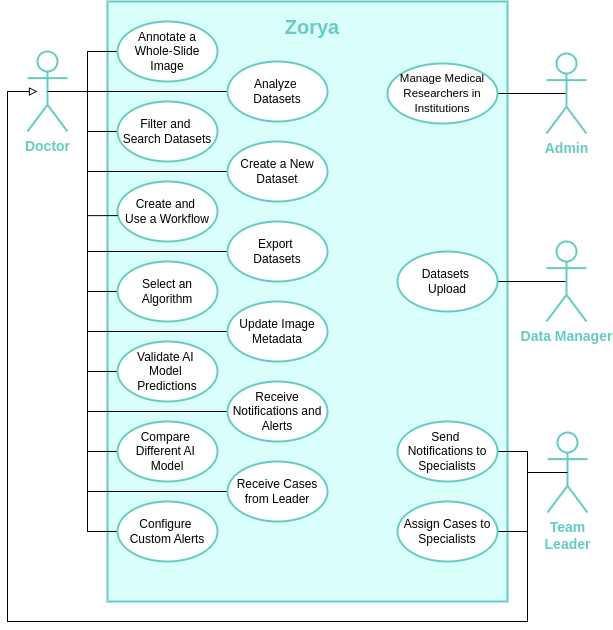

The diagram above was exported from draw.io. Its source (the exported page's mxGraphModel, read from the mxfile embedded in the PNG):
<mxGraphModel dx="1196" dy="674" grid="1" gridSize="10" guides="1" tooltips="1" connect="1" arrows="1" fold="1" page="1" pageScale="1" pageWidth="827" pageHeight="1169" math="0" shadow="0">
  <root>
    <mxCell id="0" />
    <mxCell id="1" parent="0" />
    <mxCell id="R1h7he1BpT6vosOW_HKK-7" value="" style="rounded=0;whiteSpace=wrap;html=1;fillColor=#DAFFFB;strokeColor=#64CCC5;strokeWidth=2;" parent="1" vertex="1">
      <mxGeometry x="180" y="150" width="400" height="600" as="geometry" />
    </mxCell>
    <mxCell id="R1h7he1BpT6vosOW_HKK-54" style="edgeStyle=orthogonalEdgeStyle;rounded=0;orthogonalLoop=1;jettySize=auto;html=1;exitX=0.5;exitY=0.5;exitDx=0;exitDy=0;exitPerimeter=0;entryX=0;entryY=0.5;entryDx=0;entryDy=0;endArrow=none;startFill=0;" parent="1" source="R1h7he1BpT6vosOW_HKK-4" target="R1h7he1BpT6vosOW_HKK-23" edge="1">
      <mxGeometry relative="1" as="geometry">
        <Array as="points">
          <mxPoint x="160" y="240" />
          <mxPoint x="160" y="280" />
        </Array>
      </mxGeometry>
    </mxCell>
    <mxCell id="R1h7he1BpT6vosOW_HKK-57" style="edgeStyle=orthogonalEdgeStyle;rounded=0;orthogonalLoop=1;jettySize=auto;html=1;exitX=0.5;exitY=0.5;exitDx=0;exitDy=0;exitPerimeter=0;entryX=0;entryY=0.5;entryDx=0;entryDy=0;endArrow=none;startFill=0;" parent="1" source="R1h7he1BpT6vosOW_HKK-4" target="R1h7he1BpT6vosOW_HKK-21" edge="1">
      <mxGeometry relative="1" as="geometry">
        <Array as="points">
          <mxPoint x="160" y="240" />
          <mxPoint x="160" y="440" />
        </Array>
      </mxGeometry>
    </mxCell>
    <mxCell id="R1h7he1BpT6vosOW_HKK-58" style="edgeStyle=orthogonalEdgeStyle;rounded=0;orthogonalLoop=1;jettySize=auto;html=1;exitX=0.5;exitY=0.5;exitDx=0;exitDy=0;exitPerimeter=0;entryX=0;entryY=0.5;entryDx=0;entryDy=0;endArrow=none;startFill=0;" parent="1" source="R1h7he1BpT6vosOW_HKK-4" target="R1h7he1BpT6vosOW_HKK-25" edge="1">
      <mxGeometry relative="1" as="geometry">
        <Array as="points">
          <mxPoint x="160" y="240" />
          <mxPoint x="160" y="520" />
        </Array>
      </mxGeometry>
    </mxCell>
    <mxCell id="R1h7he1BpT6vosOW_HKK-60" style="edgeStyle=orthogonalEdgeStyle;rounded=0;orthogonalLoop=1;jettySize=auto;html=1;exitX=0.5;exitY=0.5;exitDx=0;exitDy=0;exitPerimeter=0;entryX=0;entryY=0.5;entryDx=0;entryDy=0;endArrow=none;startFill=0;" parent="1" source="R1h7he1BpT6vosOW_HKK-4" target="R1h7he1BpT6vosOW_HKK-24" edge="1">
      <mxGeometry relative="1" as="geometry">
        <Array as="points">
          <mxPoint x="160" y="240" />
          <mxPoint x="160" y="600" />
        </Array>
      </mxGeometry>
    </mxCell>
    <mxCell id="R1h7he1BpT6vosOW_HKK-61" style="edgeStyle=orthogonalEdgeStyle;rounded=0;orthogonalLoop=1;jettySize=auto;html=1;exitX=0.5;exitY=0.5;exitDx=0;exitDy=0;exitPerimeter=0;entryX=0;entryY=0.5;entryDx=0;entryDy=0;endArrow=none;startFill=0;" parent="1" source="R1h7he1BpT6vosOW_HKK-4" target="R1h7he1BpT6vosOW_HKK-26" edge="1">
      <mxGeometry relative="1" as="geometry">
        <Array as="points">
          <mxPoint x="160" y="240" />
          <mxPoint x="160" y="680" />
        </Array>
      </mxGeometry>
    </mxCell>
    <mxCell id="R1h7he1BpT6vosOW_HKK-62" style="edgeStyle=orthogonalEdgeStyle;rounded=0;orthogonalLoop=1;jettySize=auto;html=1;exitX=0.5;exitY=0.5;exitDx=0;exitDy=0;exitPerimeter=0;entryX=0;entryY=0.5;entryDx=0;entryDy=0;endArrow=none;startFill=0;" parent="1" source="R1h7he1BpT6vosOW_HKK-4" target="R1h7he1BpT6vosOW_HKK-20" edge="1">
      <mxGeometry relative="1" as="geometry" />
    </mxCell>
    <mxCell id="R1h7he1BpT6vosOW_HKK-65" style="edgeStyle=orthogonalEdgeStyle;rounded=0;orthogonalLoop=1;jettySize=auto;html=1;exitX=0.5;exitY=0.5;exitDx=0;exitDy=0;exitPerimeter=0;entryX=0;entryY=0.5;entryDx=0;entryDy=0;endArrow=none;startFill=0;" parent="1" source="R1h7he1BpT6vosOW_HKK-4" target="R1h7he1BpT6vosOW_HKK-27" edge="1">
      <mxGeometry relative="1" as="geometry">
        <Array as="points">
          <mxPoint x="160" y="240" />
          <mxPoint x="160" y="320" />
        </Array>
      </mxGeometry>
    </mxCell>
    <mxCell id="R1h7he1BpT6vosOW_HKK-70" style="edgeStyle=orthogonalEdgeStyle;rounded=0;orthogonalLoop=1;jettySize=auto;html=1;exitX=0.5;exitY=0.5;exitDx=0;exitDy=0;exitPerimeter=0;entryX=0;entryY=0.5;entryDx=0;entryDy=0;endArrow=none;startFill=0;" parent="1" source="R1h7he1BpT6vosOW_HKK-4" target="R1h7he1BpT6vosOW_HKK-28" edge="1">
      <mxGeometry relative="1" as="geometry">
        <Array as="points">
          <mxPoint x="160" y="240" />
          <mxPoint x="160" y="400" />
        </Array>
      </mxGeometry>
    </mxCell>
    <mxCell id="R1h7he1BpT6vosOW_HKK-71" style="edgeStyle=orthogonalEdgeStyle;rounded=0;orthogonalLoop=1;jettySize=auto;html=1;exitX=0.5;exitY=0.5;exitDx=0;exitDy=0;exitPerimeter=0;entryX=0;entryY=0.5;entryDx=0;entryDy=0;endArrow=none;startFill=0;" parent="1" source="R1h7he1BpT6vosOW_HKK-4" target="R1h7he1BpT6vosOW_HKK-29" edge="1">
      <mxGeometry relative="1" as="geometry">
        <Array as="points">
          <mxPoint x="160" y="240" />
          <mxPoint x="160" y="480" />
        </Array>
      </mxGeometry>
    </mxCell>
    <mxCell id="R1h7he1BpT6vosOW_HKK-72" style="edgeStyle=orthogonalEdgeStyle;rounded=0;orthogonalLoop=1;jettySize=auto;html=1;exitX=0.5;exitY=0.5;exitDx=0;exitDy=0;exitPerimeter=0;entryX=0;entryY=0.5;entryDx=0;entryDy=0;endArrow=none;startFill=0;" parent="1" source="R1h7he1BpT6vosOW_HKK-4" target="R1h7he1BpT6vosOW_HKK-30" edge="1">
      <mxGeometry relative="1" as="geometry">
        <Array as="points">
          <mxPoint x="160" y="240" />
          <mxPoint x="160" y="560" />
        </Array>
      </mxGeometry>
    </mxCell>
    <mxCell id="R1h7he1BpT6vosOW_HKK-73" style="edgeStyle=orthogonalEdgeStyle;rounded=0;orthogonalLoop=1;jettySize=auto;html=1;exitX=0.5;exitY=0.5;exitDx=0;exitDy=0;exitPerimeter=0;entryX=0;entryY=0.5;entryDx=0;entryDy=0;endArrow=none;startFill=0;" parent="1" source="R1h7he1BpT6vosOW_HKK-4" target="R1h7he1BpT6vosOW_HKK-31" edge="1">
      <mxGeometry relative="1" as="geometry">
        <Array as="points">
          <mxPoint x="160" y="240" />
          <mxPoint x="160" y="640" />
        </Array>
      </mxGeometry>
    </mxCell>
    <mxCell id="R1h7he1BpT6vosOW_HKK-4" value="&lt;font style=&quot;color: rgb(100, 204, 197); font-size: 14px;&quot;&gt;&lt;b style=&quot;&quot;&gt;Doctor&lt;/b&gt;&lt;/font&gt;" style="shape=umlActor;verticalLabelPosition=bottom;verticalAlign=top;html=1;outlineConnect=0;strokeWidth=2;strokeColor=#64CCC5;" parent="1" vertex="1">
      <mxGeometry x="100" y="200" width="40" height="80" as="geometry" />
    </mxCell>
    <mxCell id="R1h7he1BpT6vosOW_HKK-51" style="edgeStyle=orthogonalEdgeStyle;rounded=0;orthogonalLoop=1;jettySize=auto;html=1;exitX=0.5;exitY=0.5;exitDx=0;exitDy=0;exitPerimeter=0;entryX=0;entryY=0.5;entryDx=0;entryDy=0;startArrow=none;startFill=0;endArrow=none;" parent="1" source="R1h7he1BpT6vosOW_HKK-4" target="R1h7he1BpT6vosOW_HKK-13" edge="1">
      <mxGeometry relative="1" as="geometry">
        <Array as="points">
          <mxPoint x="160" y="240" />
          <mxPoint x="160" y="200" />
        </Array>
      </mxGeometry>
    </mxCell>
    <mxCell id="R1h7he1BpT6vosOW_HKK-80" style="edgeStyle=orthogonalEdgeStyle;rounded=0;orthogonalLoop=1;jettySize=auto;html=1;exitX=0.5;exitY=0.5;exitDx=0;exitDy=0;exitPerimeter=0;entryX=1;entryY=0.5;entryDx=0;entryDy=0;endArrow=none;startFill=0;" parent="1" source="R1h7he1BpT6vosOW_HKK-8" target="R1h7he1BpT6vosOW_HKK-35" edge="1">
      <mxGeometry relative="1" as="geometry" />
    </mxCell>
    <mxCell id="R1h7he1BpT6vosOW_HKK-8" value="&lt;font style=&quot;color: rgb(100, 204, 197); font-size: 14px;&quot;&gt;&lt;b style=&quot;&quot;&gt;Admin&lt;/b&gt;&lt;/font&gt;" style="shape=umlActor;verticalLabelPosition=bottom;verticalAlign=top;html=1;outlineConnect=0;strokeWidth=2;strokeColor=#64CCC5;" parent="1" vertex="1">
      <mxGeometry x="619" y="202" width="40" height="80" as="geometry" />
    </mxCell>
    <mxCell id="R1h7he1BpT6vosOW_HKK-75" style="edgeStyle=orthogonalEdgeStyle;rounded=0;orthogonalLoop=1;jettySize=auto;html=1;exitX=0.5;exitY=0.5;exitDx=0;exitDy=0;exitPerimeter=0;endArrow=none;startFill=0;" parent="1" source="R1h7he1BpT6vosOW_HKK-9" target="R1h7he1BpT6vosOW_HKK-34" edge="1">
      <mxGeometry relative="1" as="geometry" />
    </mxCell>
    <mxCell id="R1h7he1BpT6vosOW_HKK-9" value="&lt;font style=&quot;color: rgb(100, 204, 197); font-size: 14px;&quot;&gt;&lt;b style=&quot;&quot;&gt;Data Manager&lt;/b&gt;&lt;/font&gt;" style="shape=umlActor;verticalLabelPosition=bottom;verticalAlign=top;html=1;outlineConnect=0;strokeWidth=2;strokeColor=#64CCC5;" parent="1" vertex="1">
      <mxGeometry x="619" y="390" width="40" height="80" as="geometry" />
    </mxCell>
    <mxCell id="R1h7he1BpT6vosOW_HKK-81" style="edgeStyle=orthogonalEdgeStyle;rounded=0;orthogonalLoop=1;jettySize=auto;html=1;exitX=0.5;exitY=0.5;exitDx=0;exitDy=0;exitPerimeter=0;entryX=1;entryY=0.5;entryDx=0;entryDy=0;endArrow=none;startFill=0;" parent="1" source="R1h7he1BpT6vosOW_HKK-10" target="R1h7he1BpT6vosOW_HKK-32" edge="1">
      <mxGeometry relative="1" as="geometry">
        <Array as="points">
          <mxPoint x="600" y="621" />
          <mxPoint x="600" y="600" />
        </Array>
      </mxGeometry>
    </mxCell>
    <mxCell id="R1h7he1BpT6vosOW_HKK-82" style="edgeStyle=orthogonalEdgeStyle;rounded=0;orthogonalLoop=1;jettySize=auto;html=1;exitX=0.5;exitY=0.5;exitDx=0;exitDy=0;exitPerimeter=0;endArrow=none;startFill=0;" parent="1" source="R1h7he1BpT6vosOW_HKK-10" target="R1h7he1BpT6vosOW_HKK-33" edge="1">
      <mxGeometry relative="1" as="geometry">
        <Array as="points">
          <mxPoint x="600" y="621" />
          <mxPoint x="600" y="680" />
        </Array>
      </mxGeometry>
    </mxCell>
    <mxCell id="R1h7he1BpT6vosOW_HKK-10" value="&lt;font style=&quot;color: rgb(100, 204, 197); font-size: 14px;&quot;&gt;&lt;b style=&quot;&quot;&gt;Team&lt;/b&gt;&lt;/font&gt;&lt;div&gt;&lt;font style=&quot;color: rgb(100, 204, 197); font-size: 14px;&quot;&gt;&lt;b style=&quot;&quot;&gt;Leader&lt;/b&gt;&lt;/font&gt;&lt;/div&gt;" style="shape=umlActor;verticalLabelPosition=bottom;verticalAlign=top;html=1;outlineConnect=0;strokeWidth=2;strokeColor=#64CCC5;" parent="1" vertex="1">
      <mxGeometry x="620" y="581" width="40" height="80" as="geometry" />
    </mxCell>
    <mxCell id="R1h7he1BpT6vosOW_HKK-13" value="Annotate a Whole-Slide Image&lt;div style=&quot;display:none&quot; id=&quot;SDCloudData&quot;&gt;&lt;/div&gt;" style="ellipse;whiteSpace=wrap;html=1;strokeColor=#64CCC5;strokeWidth=2;" parent="1" vertex="1">
      <mxGeometry x="190" y="170" width="100" height="60" as="geometry" />
    </mxCell>
    <mxCell id="R1h7he1BpT6vosOW_HKK-20" value="Analyze&amp;nbsp;&lt;div&gt;Datasets&lt;div style=&quot;display:none&quot; id=&quot;SDCloudData&quot;&gt;&lt;/div&gt;&lt;div style=&quot;display:none&quot; id=&quot;SDCloudData&quot;&gt;&lt;/div&gt;&lt;/div&gt;" style="ellipse;whiteSpace=wrap;html=1;strokeColor=#64CCC5;strokeWidth=2;" parent="1" vertex="1">
      <mxGeometry x="300" y="210" width="100" height="60" as="geometry" />
    </mxCell>
    <mxCell id="R1h7he1BpT6vosOW_HKK-21" value="Select an Algorithm&lt;div style=&quot;display:none&quot; id=&quot;SDCloudData&quot;&gt;&lt;/div&gt;&lt;div style=&quot;display:none&quot; id=&quot;SDCloudData&quot;&gt;&lt;/div&gt;" style="ellipse;whiteSpace=wrap;html=1;strokeColor=#64CCC5;strokeWidth=2;" parent="1" vertex="1">
      <mxGeometry x="190" y="410" width="100" height="60" as="geometry" />
    </mxCell>
    <mxCell id="R1h7he1BpT6vosOW_HKK-22" value="Create and&amp;nbsp;&lt;div&gt;Use a Workflow&lt;div style=&quot;display:none&quot; id=&quot;SDCloudData&quot;&gt;&lt;/div&gt;&lt;div style=&quot;display:none&quot; id=&quot;SDCloudData&quot;&gt;&lt;/div&gt;&lt;/div&gt;" style="ellipse;whiteSpace=wrap;html=1;strokeColor=#64CCC5;strokeWidth=2;" parent="1" vertex="1">
      <mxGeometry x="190" y="330" width="100" height="60" as="geometry" />
    </mxCell>
    <mxCell id="R1h7he1BpT6vosOW_HKK-23" value="Filter and&amp;nbsp;&lt;div&gt;Search Datasets&lt;div style=&quot;display:none&quot; id=&quot;SDCloudData&quot;&gt;&lt;/div&gt;&lt;div style=&quot;display:none&quot; id=&quot;SDCloudData&quot;&gt;&lt;/div&gt;&lt;/div&gt;" style="ellipse;whiteSpace=wrap;html=1;strokeColor=#64CCC5;strokeWidth=2;" parent="1" vertex="1">
      <mxGeometry x="190" y="250" width="100" height="60" as="geometry" />
    </mxCell>
    <mxCell id="R1h7he1BpT6vosOW_HKK-24" value="Compare&amp;nbsp;&lt;div&gt;Different AI&amp;nbsp;&lt;/div&gt;&lt;div&gt;Model&lt;div style=&quot;display:none&quot; id=&quot;SDCloudData&quot;&gt;&lt;/div&gt;&lt;div style=&quot;display:none&quot; id=&quot;SDCloudData&quot;&gt;&lt;/div&gt;&lt;/div&gt;" style="ellipse;whiteSpace=wrap;html=1;strokeColor=#64CCC5;strokeWidth=2;" parent="1" vertex="1">
      <mxGeometry x="190" y="570" width="100" height="60" as="geometry" />
    </mxCell>
    <mxCell id="R1h7he1BpT6vosOW_HKK-25" value="Validate AI&amp;nbsp;&lt;div&gt;Model&amp;nbsp;&lt;/div&gt;&lt;div&gt;Predictions&lt;div style=&quot;display:none&quot; id=&quot;SDCloudData&quot;&gt;&lt;/div&gt;&lt;div style=&quot;display:none&quot; id=&quot;SDCloudData&quot;&gt;&lt;/div&gt;&lt;div style=&quot;display:none&quot; id=&quot;SDCloudData&quot;&gt;&lt;/div&gt;&lt;/div&gt;" style="ellipse;whiteSpace=wrap;html=1;strokeColor=#64CCC5;strokeWidth=2;" parent="1" vertex="1">
      <mxGeometry x="190" y="490" width="100" height="60" as="geometry" />
    </mxCell>
    <mxCell id="R1h7he1BpT6vosOW_HKK-26" value="Configure&amp;nbsp;&lt;div&gt;Custom Alerts&lt;div style=&quot;display:none&quot; id=&quot;SDCloudData&quot;&gt;&lt;/div&gt;&lt;div&gt;&lt;div style=&quot;display:none&quot; id=&quot;SDCloudData&quot;&gt;&lt;/div&gt;&lt;div&gt;&lt;div style=&quot;display:none&quot; id=&quot;SDCloudData&quot;&gt;&lt;/div&gt;&lt;div style=&quot;display:none&quot; id=&quot;SDCloudData&quot;&gt;&lt;/div&gt;&lt;/div&gt;&lt;/div&gt;&lt;/div&gt;" style="ellipse;whiteSpace=wrap;html=1;strokeColor=#64CCC5;strokeWidth=2;" parent="1" vertex="1">
      <mxGeometry x="190" y="650" width="100" height="60" as="geometry" />
    </mxCell>
    <mxCell id="R1h7he1BpT6vosOW_HKK-27" value="Create a New Dataset&lt;div style=&quot;display:none&quot; id=&quot;SDCloudData&quot;&gt;&lt;/div&gt;&lt;div style=&quot;display:none&quot; id=&quot;SDCloudData&quot;&gt;&lt;/div&gt;" style="ellipse;whiteSpace=wrap;html=1;strokeColor=#64CCC5;strokeWidth=2;" parent="1" vertex="1">
      <mxGeometry x="300" y="290" width="100" height="60" as="geometry" />
    </mxCell>
    <mxCell id="R1h7he1BpT6vosOW_HKK-28" value="Export&amp;nbsp;&lt;div&gt;Datasets&lt;div style=&quot;display:none&quot; id=&quot;SDCloudData&quot;&gt;&lt;/div&gt;&lt;div style=&quot;display:none&quot; id=&quot;SDCloudData&quot;&gt;&lt;/div&gt;&lt;div style=&quot;display:none&quot; id=&quot;SDCloudData&quot;&gt;&lt;/div&gt;&lt;/div&gt;" style="ellipse;whiteSpace=wrap;html=1;strokeColor=#64CCC5;strokeWidth=2;" parent="1" vertex="1">
      <mxGeometry x="300" y="370" width="100" height="60" as="geometry" />
    </mxCell>
    <mxCell id="R1h7he1BpT6vosOW_HKK-29" value="Update Image Metadata&lt;div style=&quot;display:none&quot; id=&quot;SDCloudData&quot;&gt;&lt;/div&gt;&lt;div style=&quot;display:none&quot; id=&quot;SDCloudData&quot;&gt;&lt;/div&gt;&lt;div style=&quot;display:none&quot; id=&quot;SDCloudData&quot;&gt;&lt;/div&gt;" style="ellipse;whiteSpace=wrap;html=1;strokeColor=#64CCC5;strokeWidth=2;" parent="1" vertex="1">
      <mxGeometry x="300" y="450" width="100" height="60" as="geometry" />
    </mxCell>
    <mxCell id="R1h7he1BpT6vosOW_HKK-30" value="Receive Notifications and Alerts&lt;div style=&quot;display:none&quot; id=&quot;SDCloudData&quot;&gt;&lt;/div&gt;&lt;div style=&quot;display:none&quot; id=&quot;SDCloudData&quot;&gt;&lt;/div&gt;&lt;div style=&quot;display:none&quot; id=&quot;SDCloudData&quot;&gt;&lt;/div&gt;&lt;div style=&quot;display:none&quot; id=&quot;SDCloudData&quot;&gt;&lt;/div&gt;" style="ellipse;whiteSpace=wrap;html=1;strokeColor=#64CCC5;strokeWidth=2;" parent="1" vertex="1">
      <mxGeometry x="300" y="530" width="100" height="60" as="geometry" />
    </mxCell>
    <mxCell id="R1h7he1BpT6vosOW_HKK-31" value="Receive Cases from Leader&lt;div style=&quot;display:none&quot; id=&quot;SDCloudData&quot;&gt;&lt;/div&gt;&lt;div style=&quot;display:none&quot; id=&quot;SDCloudData&quot;&gt;&lt;/div&gt;&lt;div style=&quot;display:none&quot; id=&quot;SDCloudData&quot;&gt;&lt;/div&gt;&lt;div style=&quot;display:none&quot; id=&quot;SDCloudData&quot;&gt;&lt;/div&gt;&lt;div style=&quot;display:none&quot; id=&quot;SDCloudData&quot;&gt;&lt;/div&gt;" style="ellipse;whiteSpace=wrap;html=1;strokeColor=#64CCC5;strokeWidth=2;" parent="1" vertex="1">
      <mxGeometry x="300" y="610" width="100" height="60" as="geometry" />
    </mxCell>
    <mxCell id="R1h7he1BpT6vosOW_HKK-32" value="Send&amp;nbsp;&lt;div&gt;Notifications to Specialists&lt;div style=&quot;display:none&quot; id=&quot;SDCloudData&quot;&gt;&lt;/div&gt;&lt;div style=&quot;display:none&quot; id=&quot;SDCloudData&quot;&gt;&lt;/div&gt;&lt;div style=&quot;display:none&quot; id=&quot;SDCloudData&quot;&gt;&lt;/div&gt;&lt;div style=&quot;display:none&quot; id=&quot;SDCloudData&quot;&gt;&lt;/div&gt;&lt;div style=&quot;display:none&quot; id=&quot;SDCloudData&quot;&gt;&lt;/div&gt;&lt;/div&gt;" style="ellipse;whiteSpace=wrap;html=1;strokeColor=#64CCC5;strokeWidth=2;" parent="1" vertex="1">
      <mxGeometry x="470" y="570" width="100" height="60" as="geometry" />
    </mxCell>
    <mxCell id="R1h7he1BpT6vosOW_HKK-33" value="Assign Cases to Specialists&lt;div style=&quot;display:none&quot; id=&quot;SDCloudData&quot;&gt;&lt;/div&gt;&lt;div style=&quot;display:none&quot; id=&quot;SDCloudData&quot;&gt;&lt;/div&gt;&lt;div style=&quot;display:none&quot; id=&quot;SDCloudData&quot;&gt;&lt;/div&gt;&lt;div style=&quot;display:none&quot; id=&quot;SDCloudData&quot;&gt;&lt;/div&gt;&lt;div style=&quot;display:none&quot; id=&quot;SDCloudData&quot;&gt;&lt;/div&gt;" style="ellipse;whiteSpace=wrap;html=1;strokeColor=#64CCC5;strokeWidth=2;" parent="1" vertex="1">
      <mxGeometry x="470" y="650" width="100" height="60" as="geometry" />
    </mxCell>
    <mxCell id="R1h7he1BpT6vosOW_HKK-34" value="Datasets&amp;nbsp;&lt;div&gt;Upload&lt;div style=&quot;display:none&quot; id=&quot;SDCloudData&quot;&gt;&lt;/div&gt;&lt;div style=&quot;display:none&quot; id=&quot;SDCloudData&quot;&gt;&lt;/div&gt;&lt;div style=&quot;display:none&quot; id=&quot;SDCloudData&quot;&gt;&lt;/div&gt;&lt;div style=&quot;display:none&quot; id=&quot;SDCloudData&quot;&gt;&lt;/div&gt;&lt;div style=&quot;display:none&quot; id=&quot;SDCloudData&quot;&gt;&lt;/div&gt;&lt;/div&gt;" style="ellipse;whiteSpace=wrap;html=1;strokeColor=#64CCC5;strokeWidth=2;" parent="1" vertex="1">
      <mxGeometry x="470" y="400" width="100" height="60" as="geometry" />
    </mxCell>
    <mxCell id="R1h7he1BpT6vosOW_HKK-35" value="&lt;font style=&quot;font-size: 11.5px;&quot;&gt;Manage Medical Researchers in Institutions&lt;/font&gt;&lt;div style=&quot;display:none&quot; id=&quot;SDCloudData&quot;&gt;&lt;/div&gt;&lt;div style=&quot;display:none&quot; id=&quot;SDCloudData&quot;&gt;&lt;/div&gt;&lt;div style=&quot;display:none&quot; id=&quot;SDCloudData&quot;&gt;&lt;/div&gt;&lt;div style=&quot;display:none&quot; id=&quot;SDCloudData&quot;&gt;&lt;/div&gt;&lt;div style=&quot;display:none&quot; id=&quot;SDCloudData&quot;&gt;&lt;/div&gt;" style="ellipse;whiteSpace=wrap;html=1;strokeColor=#64CCC5;strokeWidth=2;" parent="1" vertex="1">
      <mxGeometry x="460" y="212" width="110" height="60" as="geometry" />
    </mxCell>
    <mxCell id="R1h7he1BpT6vosOW_HKK-56" style="edgeStyle=orthogonalEdgeStyle;rounded=0;orthogonalLoop=1;jettySize=auto;html=1;exitX=0.5;exitY=0.5;exitDx=0;exitDy=0;exitPerimeter=0;entryX=0.003;entryY=0.568;entryDx=0;entryDy=0;entryPerimeter=0;endArrow=none;startFill=0;" parent="1" source="R1h7he1BpT6vosOW_HKK-4" target="R1h7he1BpT6vosOW_HKK-22" edge="1">
      <mxGeometry relative="1" as="geometry">
        <Array as="points">
          <mxPoint x="160" y="240" />
          <mxPoint x="160" y="364" />
        </Array>
      </mxGeometry>
    </mxCell>
    <mxCell id="R1h7he1BpT6vosOW_HKK-78" value="&lt;font style=&quot;color: rgb(100, 204, 197); font-size: 20px;&quot;&gt;&lt;b style=&quot;&quot;&gt;Zorya&lt;/b&gt;&lt;/font&gt;" style="text;html=1;align=center;verticalAlign=middle;whiteSpace=wrap;rounded=0;" parent="1" vertex="1">
      <mxGeometry x="355" y="160" width="60" height="30" as="geometry" />
    </mxCell>
    <mxCell id="R1h7he1BpT6vosOW_HKK-83" style="edgeStyle=orthogonalEdgeStyle;rounded=0;orthogonalLoop=1;jettySize=auto;html=1;exitX=0.5;exitY=0.5;exitDx=0;exitDy=0;exitPerimeter=0;endArrow=block;endFill=0;" parent="1" source="R1h7he1BpT6vosOW_HKK-10" edge="1">
      <mxGeometry relative="1" as="geometry">
        <mxPoint x="110" y="240" as="targetPoint" />
        <Array as="points">
          <mxPoint x="600" y="621" />
          <mxPoint x="600" y="770" />
          <mxPoint x="80" y="770" />
          <mxPoint x="80" y="240" />
        </Array>
      </mxGeometry>
    </mxCell>
  </root>
</mxGraphModel>